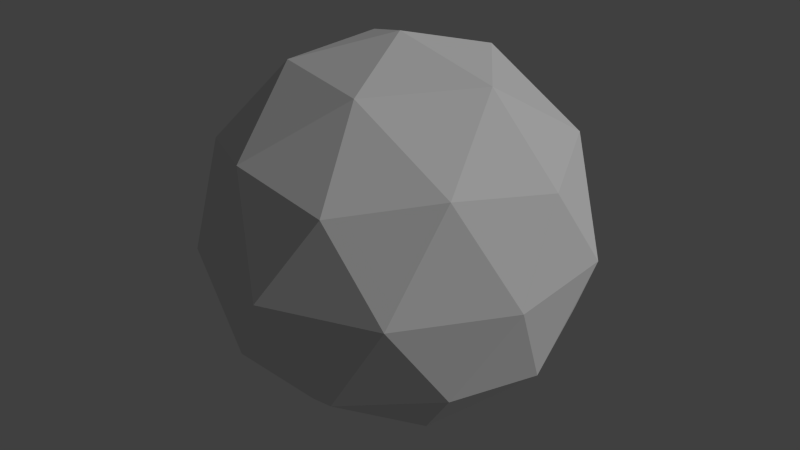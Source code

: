 # Source: model.blend  (saved by Blender 2.79.0; exported with 4.5.12 LTS)
import bpy
from mathutils import Matrix  # noqa: F401  (used for matrix-valued properties, if any)

bpy.ops.wm.read_factory_settings(use_empty=True)
scene = bpy.context.scene
scene.name = 'Scene'

# ---- collections
col_collection_1 = bpy.data.collections.new('Collection 1'); scene.collection.children.link(col_collection_1)
col_collection_9 = bpy.data.collections.new('Collection 9'); scene.collection.children.link(col_collection_9)

# ---- materials (node trees are filled in below, after node groups)
mat_material = bpy.data.materials.new('Material')
mat_material.alpha_threshold = 0.0
mat_material.use_transparent_shadow = False
mat_material.preview_render_type = 'CUBE'
mat_material.roughness = 0.5
mat_material.specular_intensity = 0.1

# ---- material node trees

# ---- world
world_world = bpy.data.worlds.new('World'); scene.world = world_world
world_world.color = (0.05088, 0.05088, 0.05088)
world_world.use_sun_shadow = False
world_world.sun_shadow_jitter_overblur = 0.0
world_world.cycles.sampling_method = 'NONE'
world_world.cycles.sample_map_resolution = 256

# ---- lights
light_lamp = bpy.data.lights.new('Lamp', 'SUN')
light_lamp.transmission_factor = 0.0
light_lamp.cutoff_distance = 30.0
light_lamp.angle = 0.1993
light_lamp.energy = 1.11
light_lamp.shadow_buffer_clip_start = 1.001
light_lamp.shadow_soft_size = 0.1
light_lamp.shadow_cascade_max_distance = 1000.0
light_lamp.cycles.use_multiple_importance_sampling = False

# ---- meshes
me_icosphere = bpy.data.meshes.new('Icosphere')
me_icosphere.from_pydata([(0.0, 0.0, -1.0), (0.7236, -0.5257, -0.4472), (-0.2764, -0.8506, -0.4472), (-0.8944, 0.0, -0.4472), (-0.2764, 0.8506, -0.4472), (0.7236, 0.5257, -0.4472), (0.2764, -0.8506, 0.4472), (-0.7236, -0.5257, 0.4472), (-0.7236, 0.5257, 0.4472), (0.2764, 0.8506, 0.4472), (0.8944, 0.0, 0.4472), (0.0, 0.0, 1.0), (-0.1625, -0.5, -0.8507), (0.4253, -0.309, -0.8507), (0.2629, -0.809, -0.5257), (0.8506, 0.0, -0.5257), (0.4253, 0.309, -0.8507), (-0.5257, 0.0, -0.8507), (-0.6882, -0.5, -0.5257), (-0.1625, 0.5, -0.8507), (-0.6882, 0.5, -0.5257), (0.2629, 0.809, -0.5257), (0.9511, -0.309, 0.0), (0.9511, 0.309, 0.0), (0.0, -1.0, 0.0), (0.5878, -0.809, 0.0), (-0.9511, -0.309, 0.0), (-0.5878, -0.809, 0.0), (-0.5878, 0.809, 0.0), (-0.9511, 0.309, 0.0), (0.5878, 0.809, 0.0), (0.0, 1.0, 0.0), (0.6882, -0.5, 0.5257), (-0.2629, -0.809, 0.5257), (-0.8506, 0.0, 0.5257), (-0.2629, 0.809, 0.5257), (0.6882, 0.5, 0.5257), (0.1625, -0.5, 0.8507), (0.5257, 0.0, 0.8507), (-0.4253, -0.309, 0.8507), (-0.4253, 0.309, 0.8507), (0.1625, 0.5, 0.8507)], [], [(0, 13, 12), (1, 13, 15), (0, 12, 17), (0, 17, 19), (0, 19, 16), (1, 15, 22), (2, 14, 24), (3, 18, 26), (4, 20, 28), (5, 21, 30), (1, 22, 25), (2, 24, 27), (3, 26, 29), (4, 28, 31), (5, 30, 23), (6, 32, 37), (7, 33, 39), (8, 34, 40), (9, 35, 41), (10, 36, 38), (38, 41, 11), (38, 36, 41), (36, 9, 41), (41, 40, 11), (41, 35, 40), (35, 8, 40), (40, 39, 11), (40, 34, 39), (34, 7, 39), (39, 37, 11), (39, 33, 37), (33, 6, 37), (37, 38, 11), (37, 32, 38), (32, 10, 38), (23, 36, 10), (23, 30, 36), (30, 9, 36), (31, 35, 9), (31, 28, 35), (28, 8, 35), (29, 34, 8), (29, 26, 34), (26, 7, 34), (27, 33, 7), (27, 24, 33), (24, 6, 33), (25, 32, 6), (25, 22, 32), (22, 10, 32), (30, 31, 9), (30, 21, 31), (21, 4, 31), (28, 29, 8), (28, 20, 29), (20, 3, 29), (26, 27, 7), (26, 18, 27), (18, 2, 27), (24, 25, 6), (24, 14, 25), (14, 1, 25), (22, 23, 10), (22, 15, 23), (15, 5, 23), (16, 21, 5), (16, 19, 21), (19, 4, 21), (19, 20, 4), (19, 17, 20), (17, 3, 20), (17, 18, 3), (17, 12, 18), (12, 2, 18), (15, 16, 5), (15, 13, 16), (13, 0, 16), (12, 14, 2), (12, 13, 14), (13, 1, 14)])
me_icosphere.materials.append(mat_material)
me_icosphere.use_remesh_preserve_volume = False
me_icosphere.use_remesh_preserve_attributes = False
me_icosphere.use_mirror_vertex_groups = False
me_icosphere.update()

# ---- objects
ob_lamp = bpy.data.objects.new('Lamp', light_lamp)
ob_icosphere = bpy.data.objects.new('Icosphere', me_icosphere)

# ---- transforms, parenting, visibility, modifiers, constraints
ob_lamp.location = (5.489, 1.005, 3.525)
ob_lamp.rotation_euler = (0.8609, -0.009693, 1.871)
ob_lamp.lock_rotations_4d = False
ob_lamp.empty_display_type = 'ARROWS'
ob_lamp.color = (0.0, 0.0, 0.0, 0.0)
ob_lamp.lineart.crease_threshold = 0.0
ob_icosphere.location = (0.0, 0.0, 0.0)
ob_icosphere.lineart.crease_threshold = 0.0

# ---- collection membership
col_collection_1.objects.link(ob_lamp)
col_collection_9.objects.link(ob_icosphere)

# ---- scene / render settings (as saved in the file)
scene.frame_start = 1; scene.frame_end = 250; scene.frame_set(3)
scene.render.engine = 'BLENDER_EEVEE_NEXT'
scene.render.resolution_percentage = 50
scene.render.dither_intensity = 0.0
scene.cycles.use_denoising = False
scene.cycles.samples = 10
scene.cycles.sampling_pattern = 'TABULATED_SOBOL'
scene.cycles.light_sampling_threshold = 0.0
scene.cycles.use_adaptive_sampling = False
scene.cycles.use_light_tree = False
scene.cycles.blur_glossy = 0.0
scene.cycles.pixel_filter_type = 'GAUSSIAN'
scene.cycles.sample_clamp_indirect = 0.0
scene.view_settings.view_transform = 'Standard'
bpy.context.view_layer.update()

# ---- added for rendering (the .blend has no active camera): camera
cam_auto = bpy.data.cameras.new('AutoCamera')
cam_auto.lens = 50.0
cam_auto.sensor_width = 36.0
cam_auto.clip_end = 1000.0
ob_auto_camera = bpy.data.objects.new('AutoCamera', cam_auto)
scene.collection.objects.link(ob_auto_camera)
ob_auto_camera.location = (3.15365, -3.78438, 2.52292)
ob_auto_camera.rotation_euler = (1.09748, -7.21219e-08, 0.694738)
scene.camera = ob_auto_camera
bpy.context.view_layer.update()

